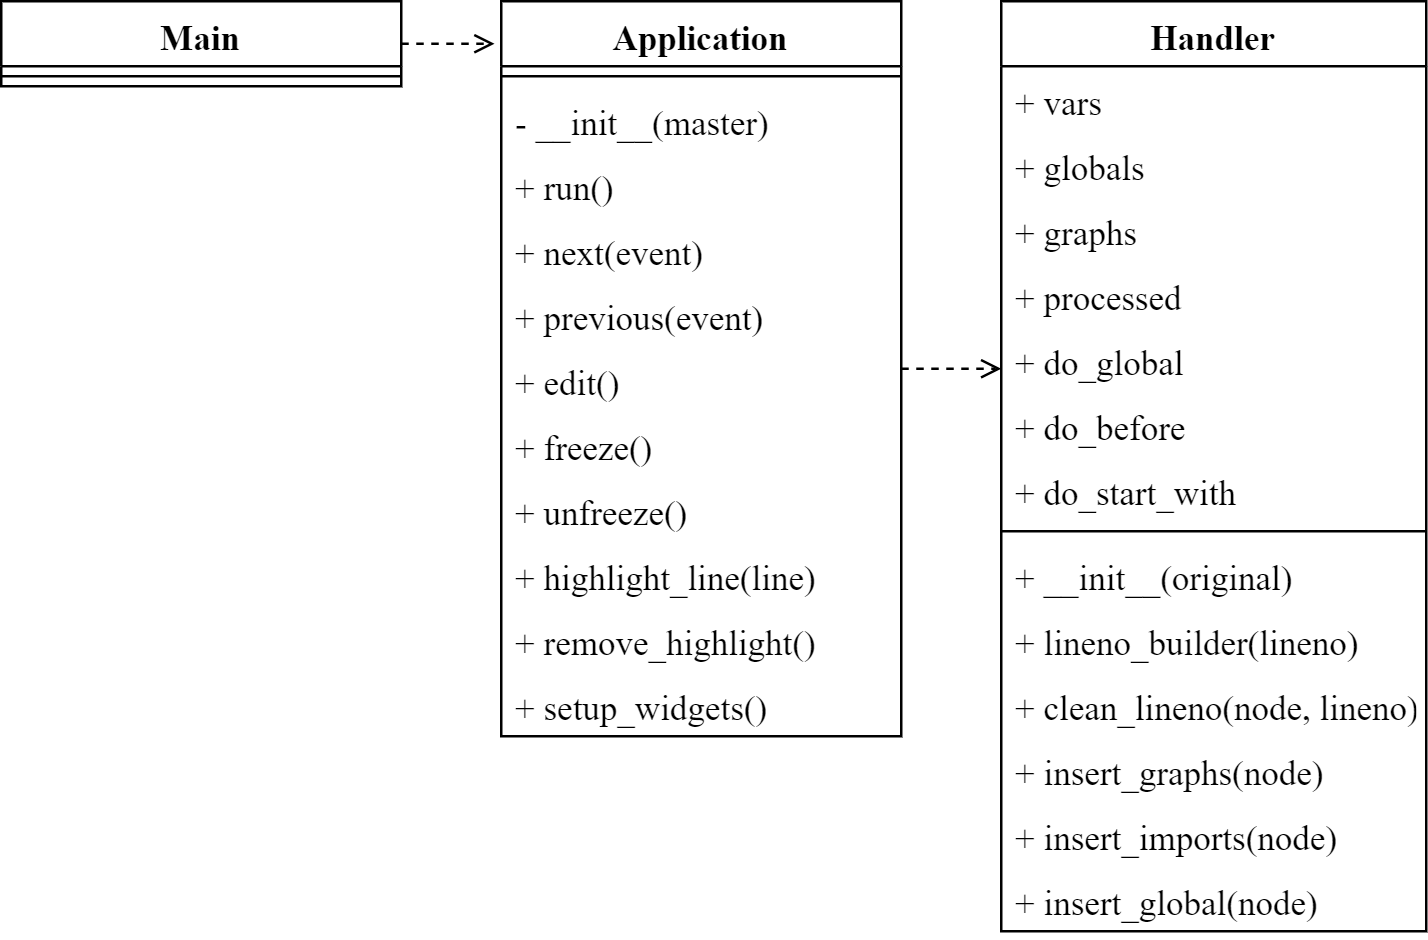

The diagram above was exported from draw.io. Its source (the exported page's mxGraphModel, read from the mxfile embedded in the PNG):
<mxGraphModel dx="782" dy="539" grid="1" gridSize="10" guides="1" tooltips="1" connect="1" arrows="1" fold="1" page="1" pageScale="1" pageWidth="827" pageHeight="1169" math="0" shadow="0">
  <root>
    <mxCell id="WIyWlLk6GJQsqaUBKTNV-0" />
    <mxCell id="WIyWlLk6GJQsqaUBKTNV-1" parent="WIyWlLk6GJQsqaUBKTNV-0" />
    <mxCell id="zkfFHV4jXpPFQw0GAbJ--0" value="Application" style="swimlane;fontStyle=1;align=center;verticalAlign=top;childLayout=stackLayout;horizontal=1;startSize=26;horizontalStack=0;resizeParent=1;resizeLast=0;collapsible=1;marginBottom=0;rounded=0;shadow=0;strokeWidth=1;fontFamily=Times New Roman;fontSize=14;" parent="WIyWlLk6GJQsqaUBKTNV-1" vertex="1">
      <mxGeometry x="220" y="120" width="160" height="294" as="geometry">
        <mxRectangle x="230" y="140" width="160" height="26" as="alternateBounds" />
      </mxGeometry>
    </mxCell>
    <mxCell id="zkfFHV4jXpPFQw0GAbJ--4" value="" style="line;html=1;strokeWidth=1;align=left;verticalAlign=middle;spacingTop=-1;spacingLeft=3;spacingRight=3;rotatable=0;labelPosition=right;points=[];portConstraint=eastwest;fontFamily=Times New Roman;fontSize=14;" parent="zkfFHV4jXpPFQw0GAbJ--0" vertex="1">
      <mxGeometry y="26" width="160" height="8" as="geometry" />
    </mxCell>
    <mxCell id="zkfFHV4jXpPFQw0GAbJ--5" value="- __init__(master)" style="text;align=left;verticalAlign=top;spacingLeft=4;spacingRight=4;overflow=hidden;rotatable=0;points=[[0,0.5],[1,0.5]];portConstraint=eastwest;fontFamily=Times New Roman;fontSize=14;" parent="zkfFHV4jXpPFQw0GAbJ--0" vertex="1">
      <mxGeometry y="34" width="160" height="26" as="geometry" />
    </mxCell>
    <mxCell id="Iaem0QGXMdVAn-whd-42-0" value="+ run()" style="text;align=left;verticalAlign=top;spacingLeft=4;spacingRight=4;overflow=hidden;rotatable=0;points=[[0,0.5],[1,0.5]];portConstraint=eastwest;fontFamily=Times New Roman;fontSize=14;" parent="zkfFHV4jXpPFQw0GAbJ--0" vertex="1">
      <mxGeometry y="60" width="160" height="26" as="geometry" />
    </mxCell>
    <mxCell id="Iaem0QGXMdVAn-whd-42-1" value="+ next(event)" style="text;align=left;verticalAlign=top;spacingLeft=4;spacingRight=4;overflow=hidden;rotatable=0;points=[[0,0.5],[1,0.5]];portConstraint=eastwest;fontFamily=Times New Roman;fontSize=14;" parent="zkfFHV4jXpPFQw0GAbJ--0" vertex="1">
      <mxGeometry y="86" width="160" height="26" as="geometry" />
    </mxCell>
    <mxCell id="Iaem0QGXMdVAn-whd-42-2" value="+ previous(event)" style="text;align=left;verticalAlign=top;spacingLeft=4;spacingRight=4;overflow=hidden;rotatable=0;points=[[0,0.5],[1,0.5]];portConstraint=eastwest;fontFamily=Times New Roman;fontSize=14;" parent="zkfFHV4jXpPFQw0GAbJ--0" vertex="1">
      <mxGeometry y="112" width="160" height="26" as="geometry" />
    </mxCell>
    <mxCell id="Iaem0QGXMdVAn-whd-42-3" value="+ edit()" style="text;align=left;verticalAlign=top;spacingLeft=4;spacingRight=4;overflow=hidden;rotatable=0;points=[[0,0.5],[1,0.5]];portConstraint=eastwest;fontFamily=Times New Roman;fontSize=14;" parent="zkfFHV4jXpPFQw0GAbJ--0" vertex="1">
      <mxGeometry y="138" width="160" height="26" as="geometry" />
    </mxCell>
    <mxCell id="Iaem0QGXMdVAn-whd-42-4" value="+ freeze()" style="text;align=left;verticalAlign=top;spacingLeft=4;spacingRight=4;overflow=hidden;rotatable=0;points=[[0,0.5],[1,0.5]];portConstraint=eastwest;fontFamily=Times New Roman;fontSize=14;" parent="zkfFHV4jXpPFQw0GAbJ--0" vertex="1">
      <mxGeometry y="164" width="160" height="26" as="geometry" />
    </mxCell>
    <mxCell id="Iaem0QGXMdVAn-whd-42-5" value="+ unfreeze()" style="text;align=left;verticalAlign=top;spacingLeft=4;spacingRight=4;overflow=hidden;rotatable=0;points=[[0,0.5],[1,0.5]];portConstraint=eastwest;fontFamily=Times New Roman;fontSize=14;" parent="zkfFHV4jXpPFQw0GAbJ--0" vertex="1">
      <mxGeometry y="190" width="160" height="26" as="geometry" />
    </mxCell>
    <mxCell id="Iaem0QGXMdVAn-whd-42-6" value="+ highlight_line(line)" style="text;align=left;verticalAlign=top;spacingLeft=4;spacingRight=4;overflow=hidden;rotatable=0;points=[[0,0.5],[1,0.5]];portConstraint=eastwest;fontFamily=Times New Roman;fontSize=14;" parent="zkfFHV4jXpPFQw0GAbJ--0" vertex="1">
      <mxGeometry y="216" width="160" height="26" as="geometry" />
    </mxCell>
    <mxCell id="Iaem0QGXMdVAn-whd-42-7" value="+ remove_highlight()" style="text;align=left;verticalAlign=top;spacingLeft=4;spacingRight=4;overflow=hidden;rotatable=0;points=[[0,0.5],[1,0.5]];portConstraint=eastwest;fontFamily=Times New Roman;fontSize=14;" parent="zkfFHV4jXpPFQw0GAbJ--0" vertex="1">
      <mxGeometry y="242" width="160" height="26" as="geometry" />
    </mxCell>
    <mxCell id="Iaem0QGXMdVAn-whd-42-8" value="+ setup_widgets()" style="text;align=left;verticalAlign=top;spacingLeft=4;spacingRight=4;overflow=hidden;rotatable=0;points=[[0,0.5],[1,0.5]];portConstraint=eastwest;fontFamily=Times New Roman;fontSize=14;" parent="zkfFHV4jXpPFQw0GAbJ--0" vertex="1">
      <mxGeometry y="268" width="160" height="26" as="geometry" />
    </mxCell>
    <mxCell id="zkfFHV4jXpPFQw0GAbJ--17" value="Handler" style="swimlane;fontStyle=1;align=center;verticalAlign=top;childLayout=stackLayout;horizontal=1;startSize=26;horizontalStack=0;resizeParent=1;resizeLast=0;collapsible=1;marginBottom=0;rounded=0;shadow=0;strokeWidth=1;fontFamily=Times New Roman;fontSize=14;" parent="WIyWlLk6GJQsqaUBKTNV-1" vertex="1">
      <mxGeometry x="420" y="120" width="170" height="372" as="geometry">
        <mxRectangle x="550" y="140" width="160" height="26" as="alternateBounds" />
      </mxGeometry>
    </mxCell>
    <mxCell id="zkfFHV4jXpPFQw0GAbJ--18" value="+ vars" style="text;align=left;verticalAlign=top;spacingLeft=4;spacingRight=4;overflow=hidden;rotatable=0;points=[[0,0.5],[1,0.5]];portConstraint=eastwest;fontFamily=Times New Roman;fontSize=14;" parent="zkfFHV4jXpPFQw0GAbJ--17" vertex="1">
      <mxGeometry y="26" width="170" height="26" as="geometry" />
    </mxCell>
    <mxCell id="zkfFHV4jXpPFQw0GAbJ--19" value="+ globals" style="text;align=left;verticalAlign=top;spacingLeft=4;spacingRight=4;overflow=hidden;rotatable=0;points=[[0,0.5],[1,0.5]];portConstraint=eastwest;rounded=0;shadow=0;html=0;fontFamily=Times New Roman;fontSize=14;" parent="zkfFHV4jXpPFQw0GAbJ--17" vertex="1">
      <mxGeometry y="52" width="170" height="26" as="geometry" />
    </mxCell>
    <mxCell id="zkfFHV4jXpPFQw0GAbJ--20" value="+ graphs" style="text;align=left;verticalAlign=top;spacingLeft=4;spacingRight=4;overflow=hidden;rotatable=0;points=[[0,0.5],[1,0.5]];portConstraint=eastwest;rounded=0;shadow=0;html=0;fontFamily=Times New Roman;fontSize=14;" parent="zkfFHV4jXpPFQw0GAbJ--17" vertex="1">
      <mxGeometry y="78" width="170" height="26" as="geometry" />
    </mxCell>
    <mxCell id="zkfFHV4jXpPFQw0GAbJ--21" value="+ processed" style="text;align=left;verticalAlign=top;spacingLeft=4;spacingRight=4;overflow=hidden;rotatable=0;points=[[0,0.5],[1,0.5]];portConstraint=eastwest;rounded=0;shadow=0;html=0;fontFamily=Times New Roman;fontSize=14;" parent="zkfFHV4jXpPFQw0GAbJ--17" vertex="1">
      <mxGeometry y="104" width="170" height="26" as="geometry" />
    </mxCell>
    <mxCell id="Iaem0QGXMdVAn-whd-42-9" value="+ do_global" style="text;align=left;verticalAlign=top;spacingLeft=4;spacingRight=4;overflow=hidden;rotatable=0;points=[[0,0.5],[1,0.5]];portConstraint=eastwest;rounded=0;shadow=0;html=0;fontFamily=Times New Roman;fontSize=14;" parent="zkfFHV4jXpPFQw0GAbJ--17" vertex="1">
      <mxGeometry y="130" width="170" height="26" as="geometry" />
    </mxCell>
    <mxCell id="Iaem0QGXMdVAn-whd-42-10" value="+ do_before" style="text;align=left;verticalAlign=top;spacingLeft=4;spacingRight=4;overflow=hidden;rotatable=0;points=[[0,0.5],[1,0.5]];portConstraint=eastwest;rounded=0;shadow=0;html=0;fontFamily=Times New Roman;fontSize=14;" parent="zkfFHV4jXpPFQw0GAbJ--17" vertex="1">
      <mxGeometry y="156" width="170" height="26" as="geometry" />
    </mxCell>
    <mxCell id="Iaem0QGXMdVAn-whd-42-11" value="+ do_start_with" style="text;align=left;verticalAlign=top;spacingLeft=4;spacingRight=4;overflow=hidden;rotatable=0;points=[[0,0.5],[1,0.5]];portConstraint=eastwest;rounded=0;shadow=0;html=0;fontFamily=Times New Roman;fontSize=14;" parent="zkfFHV4jXpPFQw0GAbJ--17" vertex="1">
      <mxGeometry y="182" width="170" height="26" as="geometry" />
    </mxCell>
    <mxCell id="zkfFHV4jXpPFQw0GAbJ--23" value="" style="line;html=1;strokeWidth=1;align=left;verticalAlign=middle;spacingTop=-1;spacingLeft=3;spacingRight=3;rotatable=0;labelPosition=right;points=[];portConstraint=eastwest;fontFamily=Times New Roman;fontSize=14;" parent="zkfFHV4jXpPFQw0GAbJ--17" vertex="1">
      <mxGeometry y="208" width="170" height="8" as="geometry" />
    </mxCell>
    <mxCell id="zkfFHV4jXpPFQw0GAbJ--24" value="+ __init__(original)" style="text;align=left;verticalAlign=top;spacingLeft=4;spacingRight=4;overflow=hidden;rotatable=0;points=[[0,0.5],[1,0.5]];portConstraint=eastwest;fontFamily=Times New Roman;fontSize=14;" parent="zkfFHV4jXpPFQw0GAbJ--17" vertex="1">
      <mxGeometry y="216" width="170" height="26" as="geometry" />
    </mxCell>
    <mxCell id="6Gtzs2NIuvRCg5dCk3sg-22" value="+ lineno_builder(lineno)" style="text;align=left;verticalAlign=top;spacingLeft=4;spacingRight=4;overflow=hidden;rotatable=0;points=[[0,0.5],[1,0.5]];portConstraint=eastwest;fontFamily=Times New Roman;fontSize=14;" parent="zkfFHV4jXpPFQw0GAbJ--17" vertex="1">
      <mxGeometry y="242" width="170" height="26" as="geometry" />
    </mxCell>
    <mxCell id="zkfFHV4jXpPFQw0GAbJ--25" value="+ clean_lineno(node, lineno)" style="text;align=left;verticalAlign=top;spacingLeft=4;spacingRight=4;overflow=hidden;rotatable=0;points=[[0,0.5],[1,0.5]];portConstraint=eastwest;fontFamily=Times New Roman;fontSize=14;" parent="zkfFHV4jXpPFQw0GAbJ--17" vertex="1">
      <mxGeometry y="268" width="170" height="26" as="geometry" />
    </mxCell>
    <mxCell id="Iaem0QGXMdVAn-whd-42-12" value="+ insert_graphs(node)" style="text;align=left;verticalAlign=top;spacingLeft=4;spacingRight=4;overflow=hidden;rotatable=0;points=[[0,0.5],[1,0.5]];portConstraint=eastwest;fontFamily=Times New Roman;fontSize=14;" parent="zkfFHV4jXpPFQw0GAbJ--17" vertex="1">
      <mxGeometry y="294" width="170" height="26" as="geometry" />
    </mxCell>
    <mxCell id="Iaem0QGXMdVAn-whd-42-13" value="+ insert_imports(node)" style="text;align=left;verticalAlign=top;spacingLeft=4;spacingRight=4;overflow=hidden;rotatable=0;points=[[0,0.5],[1,0.5]];portConstraint=eastwest;fontFamily=Times New Roman;fontSize=14;" parent="zkfFHV4jXpPFQw0GAbJ--17" vertex="1">
      <mxGeometry y="320" width="170" height="26" as="geometry" />
    </mxCell>
    <mxCell id="Iaem0QGXMdVAn-whd-42-14" value="+ insert_global(node)" style="text;align=left;verticalAlign=top;spacingLeft=4;spacingRight=4;overflow=hidden;rotatable=0;points=[[0,0.5],[1,0.5]];portConstraint=eastwest;fontFamily=Times New Roman;fontSize=14;" parent="zkfFHV4jXpPFQw0GAbJ--17" vertex="1">
      <mxGeometry y="346" width="170" height="26" as="geometry" />
    </mxCell>
    <mxCell id="zkfFHV4jXpPFQw0GAbJ--26" value="" style="endArrow=open;shadow=0;strokeWidth=1;rounded=0;endFill=1;edgeStyle=elbowEdgeStyle;elbow=vertical;dashed=1;fontFamily=Times New Roman;fontSize=14;" parent="WIyWlLk6GJQsqaUBKTNV-1" source="zkfFHV4jXpPFQw0GAbJ--0" target="zkfFHV4jXpPFQw0GAbJ--17" edge="1">
      <mxGeometry x="0.5" y="41" relative="1" as="geometry">
        <mxPoint x="380" y="192" as="sourcePoint" />
        <mxPoint x="540" y="192" as="targetPoint" />
        <mxPoint x="-40" y="32" as="offset" />
      </mxGeometry>
    </mxCell>
    <mxCell id="6Gtzs2NIuvRCg5dCk3sg-24" style="edgeStyle=orthogonalEdgeStyle;rounded=0;orthogonalLoop=1;jettySize=auto;html=1;exitX=1;exitY=0.5;exitDx=0;exitDy=0;entryX=-0.017;entryY=0.059;entryDx=0;entryDy=0;entryPerimeter=0;dashed=1;endArrow=open;endFill=0;fontFamily=Times New Roman;fontSize=14;" parent="WIyWlLk6GJQsqaUBKTNV-1" source="6Gtzs2NIuvRCg5dCk3sg-12" target="zkfFHV4jXpPFQw0GAbJ--0" edge="1">
      <mxGeometry relative="1" as="geometry" />
    </mxCell>
    <mxCell id="6Gtzs2NIuvRCg5dCk3sg-12" value="Main" style="swimlane;fontStyle=1;align=center;verticalAlign=top;childLayout=stackLayout;horizontal=1;startSize=26;horizontalStack=0;resizeParent=1;resizeParentMax=0;resizeLast=0;collapsible=1;marginBottom=0;fontFamily=Times New Roman;fontSize=14;" parent="WIyWlLk6GJQsqaUBKTNV-1" vertex="1">
      <mxGeometry x="20" y="120" width="160" height="34" as="geometry" />
    </mxCell>
    <mxCell id="6Gtzs2NIuvRCg5dCk3sg-14" value="" style="line;strokeWidth=1;fillColor=none;align=left;verticalAlign=middle;spacingTop=-1;spacingLeft=3;spacingRight=3;rotatable=0;labelPosition=right;points=[];portConstraint=eastwest;fontFamily=Times New Roman;fontSize=14;" parent="6Gtzs2NIuvRCg5dCk3sg-12" vertex="1">
      <mxGeometry y="26" width="160" height="8" as="geometry" />
    </mxCell>
  </root>
</mxGraphModel>